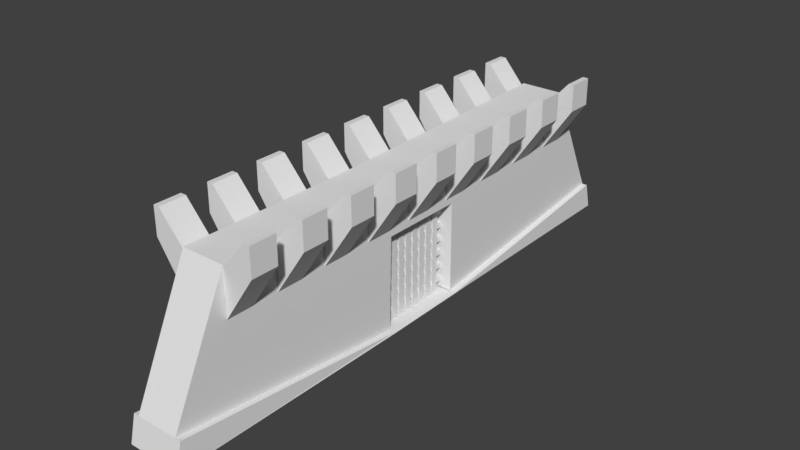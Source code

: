 # Source: Wall.blend  (saved by Blender 2.78.0; exported with 4.5.12 LTS)
import bpy
from mathutils import Matrix  # noqa: F401  (used for matrix-valued properties, if any)

bpy.ops.wm.read_factory_settings(use_empty=True)
scene = bpy.context.scene
scene.name = 'Scene'

# ---- collections
col_collection_1 = bpy.data.collections.new('Collection 1'); scene.collection.children.link(col_collection_1)

# ---- materials (node trees are filled in below, after node groups)
mat_material = bpy.data.materials.new('Material')
mat_material.alpha_threshold = 0.0
mat_material.use_transparent_shadow = False
mat_material.roughness = 0.5
mat_material.line_color = (0.0, 0.0, 0.0, 1.0)

# ---- material node trees

# ---- world
world_world = bpy.data.worlds.new('World'); scene.world = world_world
world_world.color = (0.05088, 0.05088, 0.05088)
world_world.use_sun_shadow = False
world_world.sun_shadow_jitter_overblur = 0.0
world_world.cycles.sampling_method = 'MANUAL'

# ---- meshes
me_cube_002 = bpy.data.meshes.new('Cube.002')
me_cube_002.from_pydata([(-2.486, -1.26, 1.251), (-2.486, -1.26, 2.185), (-2.486, 17.39, 1.251), (-2.486, 17.39, 2.185), (-1.551, -1.26, 1.251), (-1.551, -1.26, 2.185), (-1.551, 17.39, 1.251), (-1.551, 17.39, 2.185), (-2.486, -1.26, 4.054), (-2.486, -1.26, 4.988), (-2.486, 17.39, 4.054), (-2.486, 17.39, 4.988), (-1.551, -1.26, 4.054), (-1.551, -1.26, 4.988), (-1.551, 17.39, 4.054), (-1.551, 17.39, 4.988), (-2.486, -1.26, 6.856), (-2.486, -1.26, 7.79), (-2.486, 17.39, 6.856), (-2.486, 17.39, 7.79), (-1.551, -1.26, 6.856), (-1.551, -1.26, 7.79), (-1.551, 17.39, 6.856), (-1.551, 17.39, 7.79), (-2.486, -1.26, 9.659), (-2.486, -1.26, 10.59), (-2.486, 17.39, 9.659), (-2.486, 17.39, 10.59), (-1.551, -1.26, 9.659), (-1.551, -1.26, 10.59), (-1.551, 17.39, 9.659), (-1.551, 17.39, 10.59), (-2.486, -1.26, 12.46), (-2.486, -1.26, 13.4), (-2.486, 17.39, 12.46), (-2.486, 17.39, 13.4), (-1.551, -1.26, 12.46), (-1.551, -1.26, 13.4), (-1.551, 17.39, 12.46), (-1.551, 17.39, 13.4), (-2.486, -1.26, 15.26), (-2.486, -1.26, 16.2), (-2.486, 17.39, 15.26), (-2.486, 17.39, 16.2), (-1.551, -1.26, 15.26), (-1.551, -1.26, 16.2), (-1.551, 17.39, 15.26), (-1.551, 17.39, 16.2), (-2.619, 0.4139, -0.1647), (-2.619, 0.4139, 19.2), (-2.619, 1.669, -0.1647), (-2.619, 1.669, 19.2), (-1.364, 0.4139, -0.1647), (-1.364, 0.4139, 19.2), (-1.364, 1.669, -0.1647), (-1.364, 1.669, 19.2), (-1.992, 1.042, -1.466), (-2.619, 2.297, -0.1647), (-2.619, 2.297, 19.2), (-2.619, 3.552, -0.1647), (-2.619, 3.552, 19.2), (-1.364, 2.297, -0.1647), (-1.364, 2.297, 19.2), (-1.364, 3.552, -0.1647), (-1.364, 3.552, 19.2), (-1.992, 2.925, -1.466), (-2.619, 4.18, -0.1647), (-2.619, 4.18, 19.2), (-2.619, 5.435, -0.1647), (-2.619, 5.435, 19.2), (-1.364, 4.18, -0.1647), (-1.364, 4.18, 19.2), (-1.364, 5.435, -0.1647), (-1.364, 5.435, 19.2), (-1.992, 4.808, -1.466), (-2.619, 6.063, -0.1647), (-2.619, 6.063, 19.2), (-2.619, 7.318, -0.1647), (-2.619, 7.318, 19.2), (-1.364, 6.063, -0.1647), (-1.364, 6.063, 19.2), (-1.364, 7.318, -0.1647), (-1.364, 7.318, 19.2), (-1.992, 6.691, -1.466), (-2.619, 7.946, -0.1647), (-2.619, 7.946, 19.2), (-2.619, 9.201, -0.1647), (-2.619, 9.201, 19.2), (-1.364, 7.946, -0.1647), (-1.364, 7.946, 19.2), (-1.364, 9.201, -0.1647), (-1.364, 9.201, 19.2), (-1.992, 8.574, -1.466), (-2.619, 9.829, -0.1647), (-2.619, 9.829, 19.2), (-2.619, 11.08, -0.1647), (-2.619, 11.08, 19.2), (-1.364, 9.829, -0.1647), (-1.364, 9.829, 19.2), (-1.364, 11.08, -0.1647), (-1.364, 11.08, 19.2), (-1.992, 10.46, -1.466), (-2.619, 11.71, -0.1647), (-2.619, 11.71, 19.2), (-2.619, 12.97, -0.1647), (-2.619, 12.97, 19.2), (-1.364, 11.71, -0.1647), (-1.364, 11.71, 19.2), (-1.364, 12.97, -0.1647), (-1.364, 12.97, 19.2), (-1.992, 12.34, -1.466), (-2.619, 13.6, -0.1647), (-2.619, 13.6, 19.2), (-2.619, 14.85, -0.1647), (-2.619, 14.85, 19.2), (-1.364, 13.6, -0.1647), (-1.364, 13.6, 19.2), (-1.364, 14.85, -0.1647), (-1.364, 14.85, 19.2), (-1.992, 14.22, -1.466)], [], [(0, 1, 3, 2), (2, 3, 7, 6), (6, 7, 5, 4), (4, 5, 1, 0), (2, 6, 4, 0), (7, 3, 1, 5), (8, 9, 11, 10), (10, 11, 15, 14), (14, 15, 13, 12), (12, 13, 9, 8), (10, 14, 12, 8), (15, 11, 9, 13), (16, 17, 19, 18), (18, 19, 23, 22), (22, 23, 21, 20), (20, 21, 17, 16), (18, 22, 20, 16), (23, 19, 17, 21), (24, 25, 27, 26), (26, 27, 31, 30), (30, 31, 29, 28), (28, 29, 25, 24), (26, 30, 28, 24), (31, 27, 25, 29), (32, 33, 35, 34), (34, 35, 39, 38), (38, 39, 37, 36), (36, 37, 33, 32), (34, 38, 36, 32), (39, 35, 33, 37), (40, 41, 43, 42), (42, 43, 47, 46), (46, 47, 45, 44), (44, 45, 41, 40), (42, 46, 44, 40), (47, 43, 41, 45), (48, 49, 51, 50), (50, 51, 55, 54), (54, 55, 53, 52), (52, 53, 49, 48), (50, 54, 56), (55, 51, 49, 53), (48, 50, 56), (54, 52, 56), (52, 48, 56), (57, 58, 60, 59), (59, 60, 64, 63), (63, 64, 62, 61), (61, 62, 58, 57), (59, 63, 65), (64, 60, 58, 62), (57, 59, 65), (63, 61, 65), (61, 57, 65), (66, 67, 69, 68), (68, 69, 73, 72), (72, 73, 71, 70), (70, 71, 67, 66), (68, 72, 74), (73, 69, 67, 71), (66, 68, 74), (72, 70, 74), (70, 66, 74), (75, 76, 78, 77), (77, 78, 82, 81), (81, 82, 80, 79), (79, 80, 76, 75), (77, 81, 83), (82, 78, 76, 80), (75, 77, 83), (81, 79, 83), (79, 75, 83), (84, 85, 87, 86), (86, 87, 91, 90), (90, 91, 89, 88), (88, 89, 85, 84), (86, 90, 92), (91, 87, 85, 89), (84, 86, 92), (90, 88, 92), (88, 84, 92), (93, 94, 96, 95), (95, 96, 100, 99), (99, 100, 98, 97), (97, 98, 94, 93), (95, 99, 101), (100, 96, 94, 98), (93, 95, 101), (99, 97, 101), (97, 93, 101), (102, 103, 105, 104), (104, 105, 109, 108), (108, 109, 107, 106), (106, 107, 103, 102), (104, 108, 110), (109, 105, 103, 107), (102, 104, 110), (108, 106, 110), (106, 102, 110), (111, 112, 114, 113), (113, 114, 118, 117), (117, 118, 116, 115), (115, 116, 112, 111), (113, 117, 119), (118, 114, 112, 116), (111, 113, 119), (117, 115, 119), (115, 111, 119)])
me_cube_002.use_remesh_preserve_volume = False
me_cube_002.use_remesh_preserve_attributes = False
me_cube_002.use_mirror_vertex_groups = False
me_cube_002.update()
me_cube_001 = bpy.data.meshes.new('Cube.001')
me_cube_001.from_pydata([(1.662, -1.0, -1.949), (1.662, -1.0, 0.0513), (1.662, 1.0, -1.949), (1.662, 1.0, 0.0513), (1.641, -1.0, -3.35), (3.917, -1.0, 0.0513), (1.641, 1.0, -3.35), (3.917, 1.0, 0.0513), (3.476, -1.0, 2.103), (3.476, 1.0, 2.103), (3.917, -1.0, 2.103), (3.917, 1.0, 2.103), (-1.662, -1.0, -1.949), (-1.662, -1.0, 0.0513), (-1.662, 1.0, -1.949), (-1.662, 1.0, 0.0513), (-1.641, -1.0, -3.35), (-3.917, -1.0, 0.0513), (-1.641, 1.0, -3.35), (-3.917, 1.0, 0.0513), (0.0, -1.0, -1.949), (0.0, -1.0, 0.0513), (0.0, 1.0, -1.949), (0.0, 1.0, 0.0513), (-3.476, -1.0, 2.103), (-3.476, 1.0, 2.103), (-3.917, -1.0, 2.103), (-3.917, 1.0, 2.103)], [], [(3, 2, 22, 23), (2, 3, 7, 6), (6, 7, 5, 4), (4, 5, 1, 0), (2, 6, 4, 0), (1, 5, 10, 8), (0, 1, 21, 20), (1, 3, 23, 21), (2, 0, 20, 22), (11, 9, 8, 10), (7, 3, 9, 11), (5, 7, 11, 10), (3, 1, 8, 9), (15, 23, 22, 14), (14, 18, 19, 15), (18, 16, 17, 19), (16, 12, 13, 17), (14, 12, 16, 18), (13, 24, 26, 17), (20, 22, 23, 21), (12, 20, 21, 13), (13, 21, 23, 15), (14, 22, 20, 12), (27, 26, 24, 25), (19, 27, 25, 15), (17, 26, 27, 19), (15, 25, 24, 13)])
me_cube_001.use_remesh_preserve_volume = False
me_cube_001.use_remesh_preserve_attributes = False
me_cube_001.use_mirror_vertex_groups = False
me_cube_001.update()
me_cube = bpy.data.meshes.new('Cube')
me_cube.from_pydata([(0.9831, -1.332, -0.8492), (0.9831, -9.119, -0.0326), (-0.3718, -9.119, -0.0326), (-0.3718, -1.332, -0.8249), (1.0, -1.283, 2.152), (1.0, -7.272, 3.834), (-0.3886, -7.272, 3.834), (-0.3886, -1.283, 2.152), (0.9831, 1.482, -0.8093), (-0.3718, 1.482, -0.785), (1.0, 1.451, 2.147), (-0.3886, 1.451, 2.147), (0.9831, 8.944, 0.08451), (-0.3718, 8.944, 0.08451), (1.0, 7.036, 3.954), (-0.3886, 7.036, 3.954), (1.0, -1.456, 3.808), (-0.3886, -1.456, 3.808), (1.0, 1.428, 3.849), (-0.3886, 1.428, 3.849), (1.157, -1.332, -0.8492), (1.157, -9.119, -0.0326), (-0.5454, -9.119, -0.0326), (-0.5454, -1.332, -0.8249), (1.157, 1.482, -0.8093), (-0.5454, 1.482, -0.785), (1.157, 8.944, 0.08451), (-0.5454, 8.944, 0.08451), (1.174, -1.352, -0.8755), (1.174, -9.298, -0.8755), (-0.5627, -9.298, -0.8755), (-0.5627, -1.352, -0.8755), (1.174, 1.519, -0.8348), (-0.5627, 1.519, -0.8348), (1.174, 9.133, -0.756), (-0.5627, 9.133, -0.756)], [], [(0, 1, 21, 20), (4, 5, 6, 7), (0, 4, 5, 1), (1, 5, 6, 2), (2, 6, 7, 3), (12, 8, 24, 26), (9, 11, 15, 13), (11, 7, 17, 19), (14, 12, 13, 15), (8, 0, 20, 24), (11, 15, 14, 10), (10, 8, 12, 14), (17, 16, 18, 19), (10, 11, 19, 18), (7, 4, 16, 17), (4, 10, 18, 16), (18, 10, 14), (19, 15, 11), (4, 16, 5), (7, 6, 17), (4, 0, 3, 7), (10, 4, 7, 11), (8, 10, 11, 9), (16, 17, 6, 5), (14, 15, 19, 18), (25, 27, 35, 33), (22, 23, 31, 30), (23, 25, 33, 31), (13, 12, 26, 27), (2, 3, 23, 22), (3, 9, 25, 23), (9, 13, 27, 25), (1, 2, 22, 21), (28, 29, 30, 31), (28, 31, 33, 32), (32, 33, 35, 34), (24, 20, 28, 32), (21, 22, 30, 29), (20, 21, 29, 28), (26, 24, 32, 34), (27, 26, 34, 35)])
me_cube.materials.append(mat_material)
me_cube.use_remesh_preserve_volume = False
me_cube.use_remesh_preserve_attributes = False
me_cube.use_mirror_vertex_groups = False
me_cube.update()

# ---- objects
ob_cube_002 = bpy.data.objects.new('Cube.002', me_cube_002)
ob_cube_001 = bpy.data.objects.new('Cube.001', me_cube_001)
ob_cube = bpy.data.objects.new('Cube', me_cube)

# ---- transforms, parenting, visibility, modifiers, constraints
ob_cube_002.location = (0.0846, -1.473, -0.1166)
ob_cube_002.scale = (0.1631, 0.1631, 0.1631)
ob_cube_002.lineart.crease_threshold = 0.0
ob_cube_001.location = (-0.4662, -7.142, 4.443)
ob_cube_001.scale = (0.4212, 0.4212, 0.4212)
ob_cube_001.lineart.crease_threshold = 0.0
_m = ob_cube_001.modifiers.new('Array', 'ARRAY')
_m.count = 9
_m.constant_offset_displace = (0.0, 0.0, 0.0)
_m.relative_offset_displace = (0.0, 2.0, 0.0)
ob_cube.location = (-0.7783, -0.2798, 0.6739)
ob_cube.lock_rotations_4d = False
ob_cube.empty_display_type = 'ARROWS'
ob_cube.lineart.crease_threshold = 0.0

# ---- collection membership
col_collection_1.objects.link(ob_cube_002)
col_collection_1.objects.link(ob_cube_001)
col_collection_1.objects.link(ob_cube)

# ---- scene / render settings (as saved in the file)
scene.frame_start = 1; scene.frame_end = 250; scene.frame_set(1)
scene.render.engine = 'BLENDER_EEVEE_NEXT'
scene.render.resolution_percentage = 50
scene.render.dither_intensity = 0.0
scene.cycles.use_denoising = False
scene.cycles.samples = 128
scene.cycles.sampling_pattern = 'TABULATED_SOBOL'
scene.cycles.light_sampling_threshold = 0.0
scene.cycles.use_adaptive_sampling = False
scene.cycles.use_light_tree = False
scene.cycles.blur_glossy = 0.0
scene.cycles.sample_clamp_indirect = 0.0
scene.view_settings.view_transform = 'Standard'
bpy.context.view_layer.update()

# ---- added for rendering (the .blend has no active camera and no usable light): camera, sun
cam_auto = bpy.data.cameras.new('AutoCamera')
cam_auto.lens = 50.0
cam_auto.sensor_width = 36.0
cam_auto.clip_end = 1000.0
ob_auto_camera = bpy.data.objects.new('AutoCamera', cam_auto)
scene.collection.objects.link(ob_auto_camera)
ob_auto_camera.location = (17.6384, -22.0878, 16.9704)
ob_auto_camera.rotation_euler = (1.09748, -7.21219e-08, 0.694738)
scene.camera = ob_auto_camera
light_auto_sun = bpy.data.lights.new('AutoSun', 'SUN')
light_auto_sun.energy = 3.0
light_auto_sun.angle = 0.0523599
ob_auto_sun = bpy.data.objects.new('AutoSun', light_auto_sun)
scene.collection.objects.link(ob_auto_sun)
ob_auto_sun.rotation_euler = (0.872665, 0.174533, 0.523599)
bpy.context.view_layer.update()
